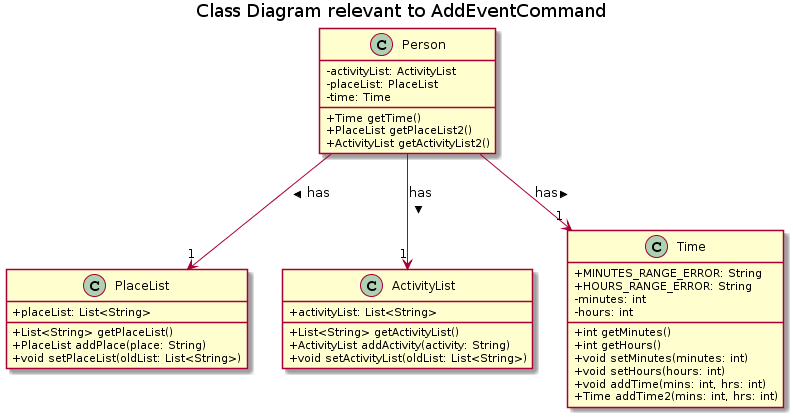

The diagram above was rendered by PlantUML. Its source (embedded in the PNG):
@startuml
skinparam classAttributeIconSize 0
title Class Diagram relevant to AddEventCommand

class Person {
    -activityList: ActivityList
    -placeList: PlaceList
    -time: Time
    
    +Time getTime()
    +PlaceList getPlaceList2()
    +ActivityList getActivityList2()
}

class PlaceList {
    +placeList: List<String>
    
    +List<String> getPlaceList()
    +PlaceList addPlace(place: String)
    +void setPlaceList(oldList: List<String>)
}

class ActivityList {
    +activityList: List<String>
    
    +List<String> getActivityList()
    +ActivityList addActivity(activity: String)
    +void setActivityList(oldList: List<String>)
}

class Time {
    +MINUTES_RANGE_ERROR: String
    +HOURS_RANGE_ERROR: String
    -minutes: int
    -hours: int
    
    +int getMinutes()
    +int getHours()
    +void setMinutes(minutes: int)
    +void setHours(hours: int)
    +void addTime(mins: int, hrs: int)
    +Time addTime2(mins: int, hrs: int)
}

Person --> "1" Time : has >
Person --> "1" ActivityList : has >
Person --> "1" PlaceList : has >
@enduml